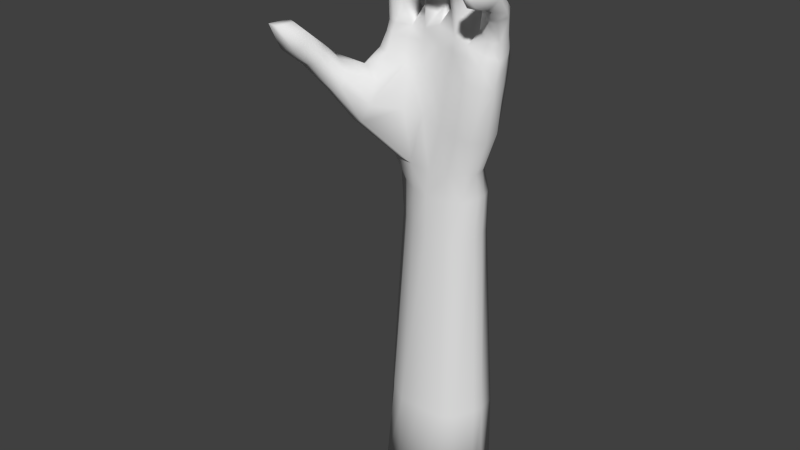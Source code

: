 # Source: forearm.blend  (saved by Blender 2.74.0; exported with 4.5.12 LTS)
import bpy
from mathutils import Matrix  # noqa: F401  (used for matrix-valued properties, if any)

bpy.ops.wm.read_factory_settings(use_empty=True)
scene = bpy.context.scene
scene.name = 'Scene'

# ---- collections
col_collection_1 = bpy.data.collections.new('Collection 1'); scene.collection.children.link(col_collection_1)

# ---- materials (node trees are filled in below, after node groups)
mat_material = bpy.data.materials.new('Material')
mat_material.alpha_threshold = 0.0
mat_material.use_transparent_shadow = False
mat_material.roughness = 0.5

# ---- material node trees

# ---- world
world_world = bpy.data.worlds.new('World'); scene.world = world_world
world_world.color = (0.05088, 0.05088, 0.05088)
world_world.use_sun_shadow = False
world_world.sun_shadow_jitter_overblur = 0.0
world_world.cycles.sampling_method = 'MANUAL'
world_world.cycles.sample_map_resolution = 256

# ---- meshes
me_claw = bpy.data.meshes.new('Claw')
me_claw.from_pydata([(0.2557, 0.2494, 0.2964), (0.8389, -0.04138, 1.53), (0.1113, -0.04948, -3.787), (0.3291, 0.3055, 0.7642), (-0.295, 0.3514, 0.7989), (-0.4565, -0.1747, 1.405), (0.3455, -0.1781, 0.2515), (-0.4906, -0.5368, 0.7363), (0.4695, -0.2184, 0.7089), (-0.69, 0.09468, 1.335), (0.8155, -0.07057, 1.241), (-0.8266, -0.7108, 1.437), (-0.9772, -0.5343, 1.123), (-0.246, -0.1033, 1.324), (-0.8342, -0.2681, 0.8209), (-0.3287, -0.1366, 2.592), (0.1193, -0.1241, 1.326), (-0.7777, -0.6582, 1.05), (-0.9495, -0.7901, 1.311), (0.5883, 0.2624, 1.67), (0.5024, -0.1065, 1.64), (-0.08811, -0.0239, 1.683), (0.3204, -0.06574, 1.683), (-0.1268, 0.357, 1.7), (-0.676, 0.07883, 0.8687), (-0.4806, -0.02382, 1.661), (-0.3406, 0.3365, 1.683), (-0.6731, 0.1534, 1.691), (0.5246, -0.1995, 1.312), (-0.1665, 0.2872, 0.3101), (-0.4801, 0.05042, 0.2746), (-0.08224, -0.2408, 0.292), (0.5959, -0.02288, 0.2744), (-1.09, -0.8461, 1.742), (-0.9889, -0.9634, 1.497), (-0.5936, -0.1149, 2.632), (-0.4469, -0.2097, 2.543), (-0.9904, -0.4741, 1.246), (0.3403, 0.3284, 1.318), (-0.7815, -0.1835, 1.046), (0.7583, -0.09701, 0.6753), (0.8443, 0.1085, 1.586), (0.597, -0.1828, 0.6793), (-0.6064, -0.0623, 2.532), (-0.5094, 0.2984, 0.8212), (-0.5724, 0.009166, 1.671), (0.3711, -0.6885, 2.689), (-0.03059, -0.5791, 2.707), (0.08821, 0.3365, 0.7688), (0.108, -0.04099, 1.757), (0.1016, -0.5104, 2.74), (0.602, 0.08338, 0.2773), (0.5299, 0.278, 0.7677), (0.7082, -0.1842, 1.265), (-0.6839, -0.4529, 0.6944), (0.1035, 0.3527, 1.315), (0.0689, -0.2389, 0.8583), (-0.3417, 0.3638, 1.324), (-0.142, 0.371, 1.522), (0.2851, -0.2381, 0.7625), (-0.3878, -0.405, 1.169), (-0.5503, 0.33, 1.334), (-0.9393, -0.8175, 1.663), (-0.3517, -0.1692, 0.3007), (-0.03735, 0.308, 0.3068), (-0.4445, -0.1682, 2.46), (-0.023, -0.6765, 2.902), (-0.3382, -0.1087, 2.469), (0.3542, -0.5901, 2.481), (-0.3023, 0.03418, 1.651), (0.4936, -0.5478, 2.514), (-0.1315, 0.376, 1.303), (-1.096, -0.662, 1.457), (-1.052, -0.8015, 1.307), (0.7048, -0.05185, 1.71), (-0.8571, -0.7742, 1.349), (-0.05573, -0.09805, 1.32), (0.5763, 0.2938, 1.295), (0.3541, 0.321, 1.537), (-0.09472, -0.03453, 1.552), (0.3049, -0.07607, 1.551), (0.11, 0.3185, 1.79), (-0.5725, 0.3075, 1.679), (-0.5927, -0.1182, 1.411), (-0.4757, -0.07129, 1.564), (-0.3523, 0.3548, 1.529), (-0.6837, 0.1605, 1.582), (0.699, -0.1102, 1.586), (0.8171, 0.08006, 1.237), (0.5818, 0.293, 1.511), (0.8379, -0.06717, 1.419), (0.5205, -0.1549, 1.539), (-0.05986, -0.2046, -0.02052), (-0.4215, 0.02969, -0.02435), (-0.9002, -0.6166, 1.031), (-0.1677, 0.3069, 0.007125), (0.2556, 0.3253, 0.009168), (0.5044, -0.14, 0.2568), (0.6267, -0.01086, 0.006143), (0.3362, -0.2065, -0.03958), (-0.3318, 0.2446, 0.2871), (0.08821, 0.2822, 0.307), (0.1378, -0.2131, 0.2588), (-0.524, -0.1944, 2.566), (-0.1727, 0.0008255, 2.216), (-0.6643, -0.5768, 1.235), (-0.7153, -0.2459, 1.232), (-0.1331, -0.5828, 2.863), (0.2584, -0.5754, 2.494), (0.3574, 0.2885, 1.716), (0.3136, -0.1614, 1.325), (0.7667, 0.07718, 0.7343), (-0.5343, -0.1545, 2.48), (0.2544, -0.5672, 2.652), (-0.02216, 0.332, 0.004087), (-0.678, -0.6439, 1.104), (-0.9205, -0.9028, 1.532), (-1.025, -0.6006, 1.498), (-1.146, -0.9922, 1.485), (-0.1327, -0.5477, 2.703), (0.4882, -0.5931, 2.631), (-0.1239, 0.3612, 0.7744), (0.5882, -0.03039, 1.79), (0.09888, 0.3526, 1.541), (-0.5769, 0.3263, 1.53), (-0.5765, -0.03187, 1.562), (0.6964, -0.1524, 1.486), (0.8339, 0.08741, 1.455), (0.5202, -0.1439, -0.02815), (0.118, -0.2265, -0.02433), (-0.2639, -0.08045, -0.02257), (-0.3056, 0.2382, 0.002346), (0.06348, 0.3255, 0.01072), (0.6331, 0.09834, 0.006158), (0.08033, -0.5834, 2.864), (0.1014, -0.01088, 1.558), (-0.2879, -0.04849, 1.555), (0.4217, 0.3183, 0.008316), (-0.1056, -0.3202, 0.8994), (-0.3935, -0.5199, 0.9381), (0.4161, 0.2304, 0.2849), (0.8487, -0.1118, 1.918), (0.6322, -0.05663, 1.993), (0.9116, -0.01986, 1.977), (0.7454, -0.1168, 1.92), (0.7329, 0.01088, 2.15), (0.3667, 0.2001, 2.176), (0.3237, -0.04591, 2.131), (0.2209, -0.03756, 2.159), (0.486, 0.01428, 2.153), (0.2194, 0.1685, 2.18), (0.5062, 0.1266, 2.164), (-0.1802, 0.06445, 2.139), (-0.05473, -0.03268, 2.106), (-0.08699, 0.1837, 2.229), (0.07124, 0.06146, 2.177), (-0.1937, 0.1622, 2.222), (0.04564, 0.1581, 2.198), (-0.4701, -0.07187, 2.121), (-0.3835, 0.2028, 2.148), (-0.64, 0.08261, 2.135), (-0.3791, -0.003637, 2.103), (-0.559, -0.03162, 2.124), (-0.5456, 0.2075, 2.149), (0.6839, 0.1457, 1.822), (0.8251, -0.02216, 1.706), (0.2331, -0.2791, 2.444), (0.3501, -0.2884, 2.384), (0.8635, 0.05898, 1.724), (0.2187, 0.2285, 1.914), (0.5034, 0.2004, 1.88), (0.4763, 0.08229, 1.876), (0.3688, 0.2478, 1.916), (0.3226, -0.02489, 1.881), (0.1856, 0.04231, 1.918), (-0.2264, 0.2004, 1.902), (-0.201, 0.1284, 1.867), (0.04522, 0.2608, 1.915), (-0.06983, -0.03385, 1.861), (-0.1079, 0.269, 1.906), (0.06663, 0.1109, 1.92), (-0.5688, 0.2554, 1.905), (-0.3864, 0.02109, 1.873), (-0.3876, 0.2297, 1.897), (-0.4794, -0.04621, 1.866), (-0.6617, 0.1211, 1.892), (-0.5708, -0.001585, 1.882), (0.8663, -0.1452, 1.961), (0.7225, 0.06903, 2.087), (0.9152, -0.1924, 2.185), (0.7394, -0.1582, 2.282), (0.5033, -0.2671, 2.424), (0.9185, -0.06133, 2.028), (0.3669, 0.1191, 2.297), (0.3476, -0.2084, 2.337), (0.2365, -0.2035, 2.392), (0.2461, 0.08523, 2.298), (0.5077, 0.06638, 2.257), (0.5003, -0.1962, 2.388), (-0.1547, -0.2288, 2.571), (-0.03326, -0.2293, 2.527), (-0.05936, -0.09786, 2.711), (0.1023, -0.1572, 2.564), (-0.1607, -0.1078, 2.69), (0.08075, -0.1081, 2.688), (-0.4584, -0.08813, 2.203), (-0.3797, 0.1687, 2.244), (-0.6402, 0.04952, 2.23), (-0.3682, -0.03228, 2.209), (-0.5507, -0.04661, 2.208), (-0.5377, 0.1735, 2.247), (-0.1869, 0.09655, 2.338), (-1.146, -0.7821, 1.597), (-1.171, -0.8819, 1.539), (-1.11, -0.7241, 1.359), (-0.3143, -0.3207, 2.807), (-0.4315, -0.3907, 2.769), (-0.5064, -0.3762, 2.777), (-0.412, -0.353, 2.987), (-0.5222, -0.3503, 2.896), (-0.356, -0.00272, 2.655), (0.7314, -0.5179, 2.343), (-0.9148, -0.4573, 1.365), (-1.173, -0.8313, 1.754), (0.3728, -0.2571, 2.604), (0.4796, -0.03476, 2.209), (0.3339, -0.08536, 2.19), (0.2295, -0.08474, 2.23), (0.3722, -0.152, 2.527), (0.2339, -0.1589, 2.54), (0.5138, -0.1812, 2.483), (0.7433, -0.2507, 2.322), (0.8774, -0.5618, 2.298), (0.9193, -0.2722, 2.224), (0.8741, -0.3159, 2.092), (0.8754, -0.2486, 2.079), (0.8801, -0.5059, 2.163), (0.6846, -0.4581, 2.22), (0.674, -0.2674, 2.155), (0.5122, -0.2649, 2.543), (0.2374, -0.2497, 2.606), (0.8049, 0.1609, 1.784), (0.8747, -0.1649, 2.272), (0.8758, 0.04752, 2.063), (0.8806, -0.005631, 2.125), (0.8044, -0.6236, 2.339), (0.8585, -0.2512, 2.31), (0.5456, 0.1966, 0.2779), (0.7738, 0.2317, 1.64), (0.6848, 0.2291, 0.7623), (0.7471, 0.2496, 1.288), (0.7608, 0.26, 1.493), (0.576, 0.2488, 0.007419), (-0.9085, -0.6253, 1.499), (-0.8067, -0.5133, 1.339), (-0.6399, -0.3028, 1.269), (0.05327, 0.1039, 2.323), (-0.05531, -0.05394, 2.191), (-0.08205, 0.124, 2.349), (0.07483, 0.004842, 2.283), (-0.1483, -0.2907, 2.59), (-0.03067, -0.2986, 2.582), (-0.05065, -0.2349, 2.77), (0.1024, -0.2585, 2.622), (-0.153, -0.244, 2.756), (0.08258, -0.2478, 2.752), (0.752, -0.1518, 1.957), (0.7696, -0.317, 2.086), (0.7828, -0.5079, 2.152), (0.7655, -0.2524, 2.072), (0.6527, -0.1127, 2.051), (0.674, -0.2079, 2.141), (-0.4801, -0.02018, 2.68), (-0.4991, 0.06478, 2.567), (-0.3521, 0.04994, 2.535), (-0.3383, -0.3236, 2.949), (-1.093, -1.075, 1.745), (-1.222, -1.071, 1.755), (0.5736, -0.2346, -2.652), (-0.06018, -0.2125, -0.4752), (-0.413, 0.05215, -0.4687), (-0.172, 0.3308, -0.4466), (0.2671, 0.3006, -0.4444), (0.5921, -0.008986, -0.4518), (0.3507, -0.2146, -0.495), (-0.02106, 0.3249, -0.4497), (0.4816, -0.141, -0.4831), (0.1244, -0.237, -0.4792), (-0.2719, -0.06999, -0.4774), (-0.3616, 0.2358, -0.4515), (0.06779, 0.314, -0.4428), (0.6128, 0.1039, -0.4476), (0.4395, 0.2731, -0.4453), (0.5803, 0.2379, -0.4417), (-0.1289, -0.4026, -3.803), (-0.5685, -0.02574, -3.797), (-0.3114, 0.3279, -3.766), (0.2564, 0.3937, -3.763), (0.6898, -0.03014, -3.793), (0.4277, -0.3699, -3.828), (-0.1062, 0.394, -3.77), (0.5674, -0.2476, -3.813), (0.1453, -0.4276, -3.808), (-0.4091, -0.2759, -3.805), (-0.4847, 0.2053, -3.772), (0.0829, 0.4152, -3.761), (0.7445, 0.08071, -3.761), (0.4804, 0.3633, -3.764), (0.6901, 0.3108, -3.76), (0.5193, 0.2928, -2.609), (-0.5579, 0.03808, -2.65), (-0.3711, -0.1666, -2.648), (0.7443, 0.03677, -2.605), (0.7146, 0.2506, -2.605), (0.417, -0.3227, -2.666), (0.1561, -0.3496, -2.648), (0.701, -0.05628, -2.611), (0.09088, 0.3417, -2.606), (0.3206, 0.3257, -2.608), (-0.4892, 0.2674, -2.615), (-0.2456, 0.368, -2.609), (-0.07209, 0.4093, -2.611), (-0.1049, -0.3529, -2.645)], [], [(247, 51, 133, 252), (0, 96, 132, 101), (1, 90, 127, 41), (1, 87, 126, 90), (54, 14, 30, 63), (133, 98, 283, 291), (99, 129, 287, 284), (128, 99, 284, 286), (137, 252, 293, 292), (130, 93, 280, 288), (4, 44, 61, 57), (138, 139, 7, 31), (8, 59, 6), (100, 44, 4, 29), (5, 84, 125, 83), (40, 42, 97, 32), (6, 102, 129, 99), (6, 99, 128, 97), (224, 240, 113, 46), (224, 46, 120, 239), (175, 179, 23, 26), (39, 24, 30, 14), (9, 83, 125, 86), (71, 121, 4, 57), (4, 121, 64, 29), (11, 62, 116, 75), (52, 140, 0, 3), (247, 249, 111, 51), (13, 5, 60), (68, 46, 113, 108), (97, 42, 8, 6), (83, 9, 106, 255), (7, 139, 115, 17), (7, 54, 63, 31), (1, 165, 74, 87), (1, 41, 168, 165), (56, 138, 31, 102), (248, 41, 127, 251), (85, 26, 23, 58), (80, 110, 28, 91), (20, 91, 126, 87), (22, 20, 171, 173), (205, 208, 67, 65), (119, 47, 66, 107), (262, 66, 134, 265), (205, 65, 112, 209), (25, 45, 125, 84), (26, 85, 124, 82), (27, 82, 124, 86), (27, 86, 125, 45), (207, 209, 112, 43), (78, 38, 55, 123), (78, 89, 77, 38), (251, 127, 88, 250), (10, 90, 126, 53), (10, 88, 127, 90), (102, 6, 59, 56), (28, 53, 126, 91), (101, 48, 3, 0), (64, 101, 132, 114), (29, 95, 131, 100), (92, 31, 63, 130), (30, 100, 131, 93), (30, 93, 130, 63), (252, 133, 291, 293), (31, 92, 129, 102), (32, 51, 111, 40), (32, 97, 128, 98), (32, 98, 133, 51), (78, 123, 81, 109), (263, 265, 134, 50), (177, 81, 23, 179), (22, 49, 135, 80), (57, 85, 58, 71), (0, 140, 137, 96), (105, 115, 139, 60), (35, 43, 112, 103), (36, 103, 112, 65), (56, 76, 13, 138), (42, 53, 28, 8), (59, 8, 28, 110), (166, 240, 229, 195), (101, 64, 121, 48), (249, 250, 88, 111), (3, 38, 77, 52), (10, 40, 111, 88), (3, 48, 55, 38), (29, 64, 114, 95), (16, 110, 80, 135), (115, 105, 11, 75), (18, 75, 116, 34), (18, 34, 118, 73), (21, 79, 135, 49), (261, 263, 50, 47), (80, 91, 20, 22), (139, 138, 13, 60), (60, 255, 254, 105), (221, 237, 268, 245), (228, 229, 240, 224), (165, 141, 144, 74), (165, 168, 143, 141), (174, 148, 150, 169), (172, 146, 151, 170), (172, 169, 150, 146), (182, 69, 26, 183), (180, 177, 157, 155), (179, 154, 157, 177), (179, 175, 156, 154), (178, 180, 155, 153), (104, 199, 203, 211), (178, 153, 152, 176), (110, 16, 59), (185, 186, 162, 160), (185, 160, 163, 181), (184, 158, 162, 186), (184, 182, 161, 158), (23, 81, 123, 58), (42, 40, 10, 53), (17, 94, 54, 7), (18, 17, 115, 75), (76, 56, 59, 16), (248, 241, 168, 41), (158, 161, 208, 205), (13, 76, 79, 136), (20, 19, 170, 171), (76, 16, 135, 79), (25, 184, 186, 45), (27, 185, 181, 82), (27, 45, 186, 185), (145, 188, 142, 270), (241, 243, 143, 168), (78, 109, 19, 89), (187, 141, 143, 192), (194, 198, 191, 167), (175, 26, 69, 176), (226, 225, 198, 194), (148, 227, 196, 150), (259, 256, 204, 202), (258, 201, 204, 256), (258, 211, 203, 201), (257, 259, 202, 200), (229, 196, 227, 195), (257, 200, 199, 104), (160, 162, 209, 207), (160, 207, 210, 163), (161, 159, 206, 208), (159, 163, 210, 206), (158, 205, 209, 162), (36, 65, 67, 15), (121, 71, 55, 48), (5, 13, 136, 84), (37, 39, 14, 12), (71, 58, 123, 55), (119, 107, 264, 260), (94, 12, 14, 54), (73, 118, 213, 214), (36, 15, 215, 216), (103, 36, 216, 217), (219, 35, 103, 217), (43, 273, 210, 207), (61, 124, 85, 57), (86, 124, 61, 9), (44, 100, 30, 24), (44, 24, 9, 61), (222, 37, 72, 117), (253, 254, 222, 117), (9, 24, 39, 106), (73, 214, 12, 94), (73, 94, 17, 18), (37, 222, 106, 39), (223, 117, 72, 212), (212, 72, 214, 213), (37, 12, 214, 72), (20, 122, 164, 19), (109, 81, 169, 172), (109, 172, 170, 19), (171, 170, 151, 149), (153, 257, 104, 152), (25, 69, 182, 184), (21, 178, 176, 69), (79, 21, 69, 136), (152, 104, 211, 156), (84, 136, 69, 25), (146, 150, 196, 193), (146, 193, 197, 151), (147, 226, 227, 148), (149, 151, 197, 225), (193, 228, 230, 197), (193, 196, 229, 228), (176, 152, 156, 175), (191, 198, 230, 239), (225, 197, 230, 198), (70, 191, 239, 120), (173, 147, 148, 174), (22, 173, 174, 49), (226, 194, 195, 227), (234, 235, 189, 233), (192, 189, 235, 187), (242, 190, 231, 246), (245, 232, 233, 246), (228, 224, 239, 230), (231, 190, 271, 238), (182, 183, 159, 161), (167, 68, 108, 166), (189, 242, 246, 233), (143, 243, 244, 192), (164, 188, 243, 241), (192, 244, 242, 189), (52, 77, 250, 249), (89, 251, 250, 77), (19, 248, 251, 89), (140, 52, 249, 247), (140, 247, 252, 137), (19, 164, 241, 248), (255, 106, 222, 254), (5, 83, 255, 60), (11, 105, 254, 253), (167, 191, 70, 68), (34, 116, 276), (154, 156, 211, 258), (154, 258, 256, 157), (155, 157, 256, 259), (153, 155, 259, 257), (200, 202, 263, 261), (202, 204, 265, 263), (201, 262, 265, 204), (201, 203, 264, 262), (174, 169, 81, 49), (200, 261, 260, 199), (199, 260, 264, 203), (261, 47, 119, 260), (235, 269, 266, 187), (234, 267, 269, 235), (144, 141, 187, 266), (21, 49, 180, 178), (215, 275, 218, 216), (108, 113, 240, 166), (269, 271, 270, 266), (267, 238, 271, 269), (35, 272, 273, 43), (142, 144, 266, 270), (243, 188, 145, 244), (194, 167, 166, 195), (122, 74, 144, 142), (15, 67, 274, 220), (272, 220, 274, 273), (206, 210, 273, 274), (67, 208, 206, 274), (26, 82, 181, 183), (183, 181, 163, 159), (220, 272, 218, 275), (219, 218, 272, 35), (275, 215, 15, 220), (236, 268, 267, 234), (236, 234, 233, 232), (177, 180, 49, 81), (217, 216, 218, 219), (237, 221, 231, 238), (190, 145, 270, 271), (147, 149, 225, 226), (20, 87, 74, 122), (122, 142, 188, 164), (237, 238, 267, 268), (245, 268, 236, 232), (277, 223, 212, 213), (34, 276, 277, 118), (62, 11, 253, 33), (33, 253, 117, 223), (62, 33, 276, 116), (213, 118, 277), (276, 33, 223, 277), (68, 70, 120, 46), (262, 264, 107, 66), (173, 171, 149, 147), (221, 245, 246, 231), (244, 145, 190, 242), (50, 134, 66, 47), (312, 316, 298, 306), (314, 315, 302, 299), (278, 314, 299, 301), (309, 313, 308, 307), (311, 310, 295, 303), (313, 312, 306, 308), (98, 128, 286, 283), (132, 96, 282, 290), (96, 137, 292, 282), (131, 95, 281, 289), (95, 114, 285, 281), (92, 130, 288, 279), (93, 131, 289, 280), (129, 92, 279, 287), (114, 132, 290, 285), (2, 295, 304, 296), (2, 296, 300, 305, 297), (2, 297, 307, 308, 306, 298), (2, 298, 301, 299), (2, 299, 302, 294), (2, 294, 303, 295), (316, 278, 301, 298), (317, 318, 297, 305), (318, 309, 307, 297), (319, 320, 296, 304), (320, 321, 300, 296), (322, 311, 303, 294), (310, 319, 304, 295), (315, 322, 294, 302), (321, 317, 305, 300), (285, 290, 317, 321), (287, 279, 322, 315), (280, 289, 319, 310), (279, 288, 311, 322), (281, 285, 321, 320), (289, 281, 320, 319), (282, 292, 309, 318), (290, 282, 318, 317), (283, 286, 278, 316), (293, 291, 312, 313), (288, 280, 310, 311), (292, 293, 313, 309), (286, 284, 314, 278), (284, 287, 315, 314), (291, 283, 316, 312)])
me_claw.polygons.foreach_set('use_smooth', [True] * 322)
_uv = me_claw.uv_layers.new(name='UVMap')
_uv.uv.foreach_set('vector', [0.1686, 0.5613, 0.1738, 0.5679, 0.1137, 0.6079, 0.1076, 0.6022, 0.152, 0.5401, 0.08706, 0.583, 0.06089, 0.5546, 0.1276, 0.5087, 0.4762, 0.5661, 0.4483, 0.5479, 0.4586, 0.525, 0.4862, 0.5484, 0.4762, 0.5661, 0.4678, 0.5837, 0.4408, 0.5703, 0.4483, 0.5479, 0.1403, 0.7828, 0.0, 0.0, 0.04424, 0.4082, 0.004765, 0.04397, 0.1137, 0.6079, 0.1365, 0.6295, 0.1365, 0.6295, 0.1137, 0.6079, 0.01516, 0.6929, 0.009073, 0.7364, 0.009073, 0.7364, 0.01516, 0.6929, 0.02189, 0.6499, 0.01516, 0.6929, 0.01516, 0.6929, 0.02189, 0.6499, 0.1015, 0.5965, 0.1076, 0.6022, 0.1076, 0.6022, 0.1015, 0.5965, 0.005512, 0.457, 0.01017, 0.4667, 0.01017, 0.4667, 0.005512, 0.457, 0.2243, 0.3771, 0.1987, 0.3372, 0.2695, 0.2969, 0.2833, 0.3389, 0.04938, 0.2057, 0.0, 0.0, 0.0, 0.0, 0.1927, 0.8027, 0.08346, 0.7046, 0.0, 0.0, 0.0, 0.0, 0.08024, 0.4454, 0.0, 0.0, 0.2243, 0.3771, 0.0, 0.0, 0.3282, 0.8616, 0.3751, 0.8744, 0.3577, 0.9036, 0.2997, 0.889, 0.3132, 0.566, 0.0, 0.0, 0.1906, 0.5906, 0.2467, 0.5589, 0.08346, 0.7046, 0.0779, 0.7431, 0.009073, 0.7364, 0.01516, 0.6929, 0.08346, 0.7046, 0.01516, 0.6929, 0.02189, 0.6499, 0.08894, 0.667, 0.6101, 0.4318, 0.6199, 0.4138, 0.623, 0.4153, 0.6134, 0.4325, 0.6101, 0.4318, 0.6134, 0.4325, 0.6123, 0.4511, 0.6091, 0.4513, 0.5641, 0.271, 0.0, 0.0, 0.4628, 0.176, 0.0, 0.0, 0.1827, 0.2711, 0.06129, 0.4245, 0.0, 0.0, 0.1893, 0.2284, 0.3385, 0.1888, 0.3419, 0.1574, 0.387, 0.1576, 0.3945, 0.1741, 0.0, 0.0, 0.0, 0.0, 0.0, 0.0, 0.2833, 0.3389, 0.0, 0.0, 0.1161, 0.4931, 0.103, 0.4753, 0.2243, 0.3771, 0.2317, 0.1443, 0.1945, 0.09621, 0.2116, 0.07525, 0.2527, 0.1118, 0.0, 0.0, 0.152, 0.5401, 0.0, 0.0, 0.2961, 0.513, 0.08175, 0.2774, 0.2041, 0.551, 0.1738, 0.5679, 0.1635, 0.5548, 0.3282, 0.8616, 0.0, 0.0, 0.0, 0.0, 0.4805, 0.7564, 0.0, 0.0, 0.623, 0.4153, 0.0, 0.0, 0.0, 0.0, 0.212, 0.7131, 0.08346, 0.7046, 0.08894, 0.667, 0.2997, 0.889, 0.3385, 0.1888, 0.3385, 0.1888, 0.0, 0.0, 0.0, 0.0, 0.2647, 0.8858, 0.2377, 0.9162, 0.1921, 0.8751, 0.1571, 0.8768, 0.1403, 0.7828, 0.004765, 0.04397, 0.0, 0.0, 0.4762, 0.5661, 0.4819, 0.5713, 0.4747, 0.5879, 0.4678, 0.5837, 0.4762, 0.5661, 0.4862, 0.5484, 0.4918, 0.5552, 0.4819, 0.5713, 0.0, 0.0, 0.04938, 0.2057, 0.0, 0.0, 0.0779, 0.7431, 0.4928, 0.5393, 0.4862, 0.5484, 0.4586, 0.525, 0.4666, 0.5129, 0.0, 0.0, 0.4628, 0.176, 0.0, 0.0, 0.0, 0.0, 0.0, 0.0, 0.0, 0.0, 0.3844, 0.6799, 0.3879, 0.7133, 0.4206, 0.6762, 0.3844, 0.6799, 0.3771, 0.6503, 0.4167, 0.6504, 0.4361, 0.7541, 0.4344, 0.7199, 0.4469, 0.7232, 0.4472, 0.7546, 0.4585, 0.8954, 0.4722, 0.8744, 0.4847, 0.8791, 0.4704, 0.8982, 0.0, 0.0, 0.4849, 0.8221, 0.0, 0.0, 0.6021, 0.2344, 0.5976, 0.2566, 0.6043, 0.2538, 0.6149, 0.2696, 0.6088, 0.2737, 0.4585, 0.8954, 0.4704, 0.8982, 0.4675, 0.9196, 0.4534, 0.9181, 0.4229, 0.8868, 0.411, 0.9134, 0.3577, 0.9036, 0.3751, 0.8744, 0.4628, 0.176, 0.4343, 0.2169, 0.4083, 0.1931, 0.4442, 0.1609, 0.4302, 0.1493, 0.4442, 0.1609, 0.4083, 0.1931, 0.3945, 0.1741, 0.4302, 0.1493, 0.3945, 0.1741, 0.387, 0.1576, 0.4186, 0.1396, 0.4482, 0.1276, 0.4391, 0.1175, 0.4459, 0.1102, 0.4542, 0.1204, 0.0, 0.0, 0.0, 0.0, 0.3082, 0.4007, 0.0, 0.0, 0.4746, 0.5009, 0.0, 0.0, 0.3326, 0.4526, 0.0, 0.0, 0.4389, 0.5183, 0.4192, 0.5116, 0.0, 0.0, 0.0, 0.0, 0.4109, 0.5379, 0.4483, 0.5479, 0.4408, 0.5703, 0.4087, 0.5635, 0.4109, 0.5379, 0.4192, 0.5116, 0.4586, 0.525, 0.4483, 0.5479, 0.0779, 0.7431, 0.08346, 0.7046, 0.0, 0.0, 0.0, 0.0, 0.3495, 0.6833, 0.3357, 0.651, 0.3771, 0.6503, 0.3844, 0.6799, 0.0, 0.0, 0.2767, 0.4751, 0.0, 0.0, 0.1276, 0.5087, 0.1161, 0.4931, 0.1276, 0.5087, 0.06089, 0.5546, 0.05224, 0.5415, 0.103, 0.4753, 0.03938, 0.5221, 0.02249, 0.491, 0.08024, 0.4454, 0.6376, 0.7402, 0.07217, 0.7833, 0.004765, 0.04397, 0.005512, 0.457, 0.06129, 0.4245, 0.08024, 0.4454, 0.02249, 0.491, 0.01017, 0.4667, 0.06129, 0.4245, 0.01017, 0.4667, 0.005512, 0.457, 0.04608, 0.4099, 0.1076, 0.6022, 0.1137, 0.6079, 0.1137, 0.6079, 0.1076, 0.6022, 0.07217, 0.7833, 0.004278, 0.7809, 0.009073, 0.7364, 0.0779, 0.7431, 0.1906, 0.5906, 0.1738, 0.5679, 0.2344, 0.5342, 0.2467, 0.5589, 0.1906, 0.5906, 0.2049, 0.6108, 0.1573, 0.6496, 0.1365, 0.6295, 0.1906, 0.5906, 0.1365, 0.6295, 0.1137, 0.6079, 0.1738, 0.5679, 0.0, 0.0, 0.0, 0.0, 0.0, 0.0, 0.5031, 0.4696, 0.6205, 0.2863, 0.6088, 0.2737, 0.6149, 0.2696, 0.625, 0.2824, 0.5784, 0.2943, 0.0, 0.0, 0.0, 0.0, 0.0, 0.0, 0.4377, 0.7882, 0.0, 0.0, 0.3955, 0.7533, 0.0, 0.0, 0.0, 0.0, 0.0, 0.0, 0.0, 0.0, 0.2833, 0.3389, 0.152, 0.5401, 0.1635, 0.5548, 0.1015, 0.5965, 0.08706, 0.583, 0.0, 0.0, 0.2647, 0.8858, 0.2647, 0.8858, 0.0, 0.0, 0.4749, 0.09316, 0.4542, 0.1204, 0.4459, 0.1102, 0.4782, 0.0764, 0.5166, 0.908, 0.5349, 0.9234, 0.4675, 0.9196, 0.4704, 0.8982, 0.0, 0.0, 0.3603, 0.8119, 0.0, 0.0, 0.0, 0.0, 0.0, 0.0, 0.3495, 0.6833, 0.08346, 0.7046, 0.212, 0.7131, 0.0, 0.0, 0.08346, 0.7046, 0.0, 0.0, 0.3599, 0.7167, 0.0, 0.0, 0.3084, 0.2062, 0.6167, 0.4124, 0.0, 0.0, 0.0, 0.0, 0.1161, 0.4931, 0.0, 0.0, 0.2518, 0.4294, 0.299, 0.5167, 0.1172, 0.2671, 0.2344, 0.5342, 0.2344, 0.5342, 0.2767, 0.4751, 0.3326, 0.4526, 0.3636, 0.4993, 0.2961, 0.513, 0.4109, 0.5379, 0.3068, 0.5418, 0.2344, 0.5342, 0.0, 0.0, 0.2767, 0.4751, 0.2518, 0.4294, 0.3082, 0.4007, 0.3326, 0.4526, 0.103, 0.4753, 0.1161, 0.4931, 0.05224, 0.5415, 0.03938, 0.5221, 0.3629, 0.7858, 0.0, 0.0, 0.0, 0.0, 0.3955, 0.7533, 0.2647, 0.8858, 0.0, 0.0, 0.0, 0.0, 0.2527, 0.1118, 0.2789, 0.9426, 0.2802, 0.9098, 0.3274, 0.9412, 0.3239, 0.9658, 0.2789, 0.9426, 0.3239, 0.9658, 0.3313, 0.9904, 0.2777, 0.9755, 0.4375, 0.8209, 0.3951, 0.8181, 0.3872, 0.7899, 0.0, 0.0, 0.479, 0.822, 0.4853, 0.8017, 0.492, 0.8023, 0.4849, 0.8221, 0.3879, 0.7133, 0.0, 0.0, 0.4361, 0.7541, 0.0, 0.0, 0.2647, 0.8858, 0.04938, 0.2057, 0.0, 0.0, 0.0, 0.0, 0.0, 0.0, 0.0, 0.0, 0.1158, 0.07216, 0.0, 0.0, 0.0, 0.0, 0.0, 0.0, 0.0, 0.0, 0.0, 0.0, 0.6069, 0.4312, 0.6167, 0.4124, 0.6199, 0.4138, 0.6101, 0.4318, 0.4819, 0.5713, 0.4877, 0.5764, 0.4817, 0.5921, 0.4747, 0.5879, 0.4819, 0.5713, 0.4918, 0.5552, 0.4975, 0.5621, 0.4877, 0.5764, 0.6036, 0.383, 0.613, 0.3894, 0.5979, 0.4035, 0.5853, 0.3976, 0.5744, 0.4245, 0.5874, 0.4272, 0.5866, 0.4525, 0.5737, 0.4533, 0.5744, 0.4245, 0.5853, 0.3976, 0.5979, 0.4035, 0.5874, 0.4272, 0.4347, 0.8602, 0.0, 0.0, 0.4669, 0.1654, 0.4472, 0.8649, 0.5985, 0.306, 0.5784, 0.2943, 0.5906, 0.2861, 0.6073, 0.2981, 0.5641, 0.271, 0.5775, 0.2653, 0.5906, 0.2861, 0.5784, 0.2943, 0.5641, 0.271, 0.5591, 0.2438, 0.5735, 0.2406, 0.5775, 0.2653, 0.4493, 0.8212, 0.452, 0.7988, 0.4653, 0.8, 0.4612, 0.8215, 0.581, 0.2203, 0.5871, 0.2196, 0.5878, 0.2375, 0.5806, 0.2391, 0.4493, 0.8212, 0.4612, 0.8215, 0.4635, 0.8433, 0.4499, 0.8436, 0.0, 0.0, 0.3636, 0.7525, 0.0, 0.0, 0.4362, 0.1421, 0.4254, 0.1322, 0.4322, 0.1249, 0.4422, 0.1349, 0.4362, 0.1421, 0.4422, 0.1349, 0.4556, 0.1432, 0.4499, 0.1521, 0.4347, 0.8897, 0.4466, 0.8925, 0.4393, 0.9165, 0.4251, 0.915, 0.4347, 0.8897, 0.4472, 0.8649, 0.4597, 0.8696, 0.4466, 0.8925, 0.0, 0.0, 0.0, 0.0, 0.0, 0.0, 0.0, 0.0, 0.3132, 0.566, 0.3068, 0.5418, 0.4087, 0.5635, 0.0, 0.0, 0.0, 0.0, 0.08871, 0.1329, 0.1883, 0.8753, 0.1921, 0.8751, 0.2789, 0.9426, 0.2377, 0.9162, 0.2647, 0.8858, 0.2802, 0.9098, 0.0, 0.0, 0.0, 0.0, 0.0, 0.0, 0.3629, 0.7858, 0.4928, 0.5393, 0.498, 0.5468, 0.4918, 0.5552, 0.4862, 0.5484, 0.4466, 0.8925, 0.4597, 0.8696, 0.4722, 0.8744, 0.4585, 0.8954, 0.3505, 0.8355, 0.3603, 0.8119, 0.0, 0.0, 0.0, 0.0, 0.0, 0.0, 0.0, 0.0, 0.582, 0.4725, 0.4344, 0.7199, 0.3603, 0.8119, 0.3629, 0.7858, 0.0, 0.0, 0.3951, 0.8181, 0.4229, 0.8868, 0.4347, 0.8897, 0.4251, 0.915, 0.411, 0.9134, 0.4302, 0.1493, 0.4362, 0.1421, 0.4499, 0.1521, 0.4442, 0.1609, 0.4302, 0.1493, 0.4186, 0.1396, 0.4254, 0.1322, 0.4362, 0.1421, 0.0, 0.0, 0.0, 0.0, 0.0, 0.0, 0.0, 0.0, 0.2521, 0.2692, 0.2459, 0.2776, 0.4918, 0.5552, 0.5042, 0.5384, 0.4746, 0.5009, 0.5031, 0.4696, 0.5378, 0.5205, 0.4746, 0.5009, 0.0, 0.0, 0.4975, 0.5621, 0.4918, 0.5552, 0.0, 0.0, 0.4694, 0.7558, 0.472, 0.7297, 0.4783, 0.7314, 0.475, 0.7561, 0.5591, 0.2438, 0.0, 0.0, 0.0, 0.0, 0.0, 0.0, 0.4638, 0.7555, 0.4657, 0.7281, 0.472, 0.7297, 0.4694, 0.7558, 0.613, 0.3894, 0.6177, 0.3926, 0.6042, 0.4064, 0.5979, 0.4035, 0.6117, 0.2942, 0.5966, 0.282, 0.6027, 0.2779, 0.6161, 0.2903, 0.5842, 0.2624, 0.5909, 0.2595, 0.6027, 0.2779, 0.5966, 0.282, 0.5842, 0.2624, 0.5806, 0.2391, 0.5878, 0.2375, 0.5909, 0.2595, 0.4671, 0.8217, 0.472, 0.8006, 0.4786, 0.8011, 0.4731, 0.8218, 0.0, 0.0, 0.6105, 0.4094, 0.6177, 0.3926, 0.0, 0.0, 0.4671, 0.8217, 0.4731, 0.8218, 0.4771, 0.8429, 0.4703, 0.8431, 0.4422, 0.1349, 0.4322, 0.1249, 0.4391, 0.1175, 0.4482, 0.1276, 0.4422, 0.1349, 0.4482, 0.1276, 0.4613, 0.1343, 0.4556, 0.1432, 0.5053, 0.1591, 0.4885, 0.1606, 0.4911, 0.1481, 0.5063, 0.1483, 0.4711, 0.1548, 0.4556, 0.1432, 0.4613, 0.1343, 0.4752, 0.1442, 0.4466, 0.8925, 0.4585, 0.8954, 0.4534, 0.9181, 0.4393, 0.9165, 0.5166, 0.908, 0.4704, 0.8982, 0.4847, 0.8791, 0.5439, 0.9016, 0.0, 0.0, 0.0, 0.0, 0.0, 0.0, 0.2518, 0.4294, 0.3282, 0.8616, 0.3505, 0.8355, 0.3798, 0.8413, 0.3751, 0.8744, 0.1723, 0.1723, 0.1893, 0.2284, 0.1492, 0.2237, 0.1377, 0.1687, 0.0, 0.0, 0.0, 0.0, 0.0, 0.0, 0.0, 0.0, 0.0, 0.0, 0.5949, 0.2359, 0.5932, 0.219, 0.0, 0.0, 0.08871, 0.1329, 0.1492, 0.2237, 0.1571, 0.8768, 0.1883, 0.8753, 0.2777, 0.9755, 0.3313, 0.9904, 0.0, 0.0, 0.0, 0.0, 0.5166, 0.908, 0.5439, 0.9016, 0.5439, 0.9016, 0.5166, 0.908, 0.5349, 0.9234, 0.5166, 0.908, 0.5166, 0.908, 0.5349, 0.9234, 0.0, 0.0, 0.0, 0.0, 0.4782, 0.0764, 0.5349, 0.9234, 0.0, 0.0, 0.4613, 0.1343, 0.4482, 0.1276, 0.4542, 0.1204, 0.0, 0.0, 0.4343, 0.2169, 0.0, 0.0, 0.2695, 0.2969, 0.4083, 0.1931, 0.0, 0.0, 0.0, 0.0, 0.3945, 0.1741, 0.0, 0.0, 0.08024, 0.4454, 0.06129, 0.4245, 0.0, 0.0, 0.0, 0.0, 0.0, 0.0, 0.0, 0.0, 0.1987, 0.3372, 0.0, 0.0, 0.0, 0.0, 0.0, 0.0, 0.0, 0.0, 0.0, 0.0, 0.05792, 0.03608, 0.0, 0.0, 0.0, 0.0, 0.0, 0.0, 0.1827, 0.2711, 0.0, 0.0, 0.3385, 0.1888, 0.0, 0.0, 0.0, 0.0, 0.0, 0.0, 0.0, 0.0, 0.0, 0.0, 0.0, 0.0, 0.2789, 0.9426, 0.2777, 0.9755, 0.1723, 0.1723, 0.0, 0.0, 0.0, 0.0, 0.0, 0.0, 0.0, 0.0, 0.0, 0.0, 0.0, 0.0, 0.0, 0.0, 0.0, 0.0, 0.0, 0.0, 0.0, 0.0, 0.1631, 0.03788, 0.0, 0.0, 0.1377, 0.1687, 0.0, 0.0, 0.0, 0.0, 0.4344, 0.7199, 0.4343, 0.6999, 0.5401, 0.5286, 0.0, 0.0, 0.0, 0.0, 0.0, 0.0, 0.0, 0.0, 0.5744, 0.4245, 0.5744, 0.4245, 0.5737, 0.4533, 0.0, 0.0, 0.5378, 0.5205, 0.582, 0.4725, 0.5737, 0.4533, 0.5866, 0.4525, 0.5923, 0.4702, 0.4612, 0.8215, 0.4671, 0.8217, 0.4703, 0.8431, 0.4635, 0.8433, 0.4229, 0.8868, 0.4347, 0.8602, 0.4472, 0.8649, 0.4347, 0.8897, 0.4375, 0.8209, 0.4493, 0.8212, 0.4499, 0.8436, 0.4363, 0.844, 0.3951, 0.8181, 0.0, 0.0, 0.0, 0.0, 0.0, 0.0, 0.575, 0.2209, 0.581, 0.2203, 0.5806, 0.2391, 0.5735, 0.2406, 0.3798, 0.8413, 0.0, 0.0, 0.0, 0.0, 0.3751, 0.8744, 0.5874, 0.4272, 0.5979, 0.4035, 0.6042, 0.4064, 0.5939, 0.4285, 0.5874, 0.4272, 0.5939, 0.4285, 0.593, 0.4522, 0.5866, 0.4525, 0.4583, 0.7552, 0.4638, 0.7555, 0.4687, 0.784, 0.4625, 0.7849, 0.5923, 0.4702, 0.5866, 0.4525, 0.593, 0.4522, 0.5975, 0.469, 0.6004, 0.4298, 0.6069, 0.4312, 0.6059, 0.4515, 0.5994, 0.4518, 0.6004, 0.4298, 0.6105, 0.4094, 0.6167, 0.4124, 0.6069, 0.4312, 0.5628, 0.2221, 0.575, 0.2209, 0.5735, 0.2406, 0.5591, 0.2438, 0.0, 0.0, 0.0, 0.0, 0.6123, 0.4511, 0.3062, 0.2256, 0.593, 0.4522, 0.6059, 0.4515, 0.0, 0.0, 0.0, 0.0, 0.0, 0.0, 0.0, 0.0, 0.3062, 0.2256, 0.0, 0.0, 0.4472, 0.7546, 0.4583, 0.7552, 0.4625, 0.7849, 0.4501, 0.7865, 0.4361, 0.7541, 0.4472, 0.7546, 0.4501, 0.7865, 0.4377, 0.7882, 0.4638, 0.7555, 0.4694, 0.7558, 0.4749, 0.7832, 0.4687, 0.784, 0.0, 0.0, 0.0, 0.0, 0.0, 0.0, 0.0, 0.0, 0.4918, 0.5552, 0.0, 0.0, 0.0, 0.0, 0.0, 0.0, 0.0, 0.0, 0.0, 0.0, 0.0, 0.0, 0.0, 0.0, 0.0, 0.0, 0.0, 0.0, 0.0, 0.0, 0.0, 0.0, 0.6069, 0.4312, 0.6101, 0.4318, 0.6091, 0.4513, 0.6059, 0.4515, 0.0, 0.0, 0.0, 0.0, 0.0, 0.0, 0.0, 0.0, 0.4472, 0.8649, 0.0, 0.0, 0.4885, 0.1606, 0.5053, 0.1591, 0.475, 0.7561, 0.4805, 0.7564, 0.4873, 0.7816, 0.4811, 0.7824, 0.0, 0.0, 0.0, 0.0, 0.0, 0.0, 0.0, 0.0, 0.4918, 0.5552, 0.2459, 0.2776, 0.2459, 0.2776, 0.4918, 0.5552, 0.0, 0.0, 0.0, 0.0, 0.2459, 0.2776, 0.2521, 0.2692, 0.4918, 0.5552, 0.2459, 0.2776, 0.2459, 0.2776, 0.4918, 0.5552, 0.3636, 0.4993, 0.0, 0.0, 0.1172, 0.2671, 0.299, 0.5167, 0.4586, 0.525, 0.4389, 0.5183, 0.0, 0.0, 0.0, 0.0, 0.4995, 0.5302, 0.4928, 0.5393, 0.4666, 0.5129, 0.4746, 0.5009, 0.0, 0.0, 0.2344, 0.5342, 0.2041, 0.551, 0.08175, 0.2774, 0.1635, 0.5548, 0.1686, 0.5613, 0.1076, 0.6022, 0.1015, 0.5965, 0.4995, 0.5302, 0.5042, 0.5384, 0.498, 0.5468, 0.4928, 0.5393, 0.3385, 0.1888, 0.0, 0.0, 0.05792, 0.03608, 0.0, 0.0, 0.0, 0.0, 0.2997, 0.889, 0.0, 0.0, 0.0, 0.0, 0.0, 0.0, 0.1158, 0.07216, 0.05792, 0.03608, 0.0, 0.0, 0.475, 0.7561, 0.4783, 0.7314, 0.4845, 0.733, 0.4805, 0.7564, 0.3239, 0.9658, 0.3274, 0.9412, 0.0, 0.0, 0.5775, 0.2653, 0.5735, 0.2406, 0.5806, 0.2391, 0.5842, 0.2624, 0.5775, 0.2653, 0.5842, 0.2624, 0.5966, 0.282, 0.5906, 0.2861, 0.6073, 0.2981, 0.5906, 0.2861, 0.5966, 0.282, 0.6117, 0.2942, 0.4612, 0.8215, 0.4653, 0.8, 0.472, 0.8006, 0.4671, 0.8217, 0.4731, 0.8218, 0.4786, 0.8011, 0.4853, 0.8017, 0.479, 0.822, 0.6161, 0.2903, 0.6027, 0.2779, 0.6088, 0.2737, 0.6205, 0.2863, 0.5909, 0.2595, 0.5976, 0.2566, 0.6088, 0.2737, 0.6027, 0.2779, 0.5909, 0.2595, 0.5878, 0.2375, 0.5949, 0.2359, 0.5976, 0.2566, 0.0, 0.0, 0.5853, 0.3976, 0.0, 0.0, 0.0, 0.0, 0.4731, 0.8218, 0.479, 0.822, 0.4839, 0.8427, 0.4771, 0.8429, 0.5871, 0.2196, 0.5932, 0.219, 0.5949, 0.2359, 0.5878, 0.2375, 0.479, 0.822, 0.4849, 0.8221, 0.4907, 0.8425, 0.4839, 0.8427, 0.0, 0.0, 0.0, 0.0, 0.0, 0.0, 0.0, 0.0, 0.0, 0.0, 0.0, 0.0, 0.0, 0.0, 0.0, 0.0, 0.4382, 0.652, 0.4877, 0.5764, 0.0, 0.0, 0.0, 0.0, 0.4375, 0.8209, 0.4386, 0.7977, 0.452, 0.7988, 0.4493, 0.8212, 0.0, 0.0, 0.0, 0.0, 0.0, 0.0, 0.5439, 0.9016, 0.0, 0.0, 0.0, 0.0, 0.3084, 0.2062, 0.0, 0.0, 0.0, 0.0, 0.0, 0.0, 0.0, 0.0, 0.0, 0.0, 0.0, 0.0, 0.0, 0.0, 0.0, 0.0, 0.0, 0.0, 0.0, 0.0, 0.0, 0.0, 0.0, 0.0, 0.4749, 0.09316, 0.0, 0.0, 0.4382, 0.652, 0.0, 0.0, 0.0, 0.0, 0.2459, 0.2776, 0.0, 0.0, 0.0, 0.0, 0.2459, 0.2776, 0.4694, 0.7558, 0.475, 0.7561, 0.4811, 0.7824, 0.4749, 0.7832, 0.4298, 0.6755, 0.4275, 0.6512, 0.4382, 0.652, 0.439, 0.6748, 0.0, 0.0, 0.4847, 0.8791, 0.0, 0.0, 0.0, 0.0, 0.0, 0.0, 0.0, 0.0, 0.0, 0.0, 0.0, 0.0, 0.0, 0.0, 0.4613, 0.1343, 0.0, 0.0, 0.0, 0.0, 0.0, 0.0, 0.4722, 0.8744, 0.4911, 0.1481, 0.0, 0.0, 0.4628, 0.176, 0.4442, 0.1609, 0.4499, 0.1521, 0.4669, 0.1654, 0.4669, 0.1654, 0.4499, 0.1521, 0.4556, 0.1432, 0.4711, 0.1548, 0.0, 0.0, 0.0, 0.0, 0.0, 0.0, 0.0, 0.0, 0.0, 0.0, 0.0, 0.0, 0.0, 0.0, 0.0, 0.0, 0.0, 0.0, 0.0, 0.0, 0.0, 0.0, 0.0, 0.0, 0.0, 0.0, 0.0, 0.0, 0.0, 0.0, 0.0, 0.0, 0.0, 0.0, 0.0, 0.0, 0.0, 0.0, 0.0, 0.0, 0.5985, 0.306, 0.0, 0.0, 0.0, 0.0, 0.5784, 0.2943, 0.5349, 0.9234, 0.5166, 0.908, 0.0, 0.0, 0.0, 0.0, 0.0, 0.0, 0.0, 0.0, 0.0, 0.0, 0.0, 0.0, 0.0, 0.0, 0.0, 0.0, 0.0, 0.0, 0.0, 0.0, 0.4583, 0.7552, 0.4595, 0.7265, 0.4657, 0.7281, 0.4638, 0.7555, 0.4206, 0.6762, 0.4167, 0.6504, 0.4275, 0.6512, 0.4298, 0.6755, 0.0, 0.0, 0.0, 0.0, 0.0, 0.0, 0.4343, 0.6999, 0.0, 0.0, 0.0, 0.0, 0.0, 0.0, 0.0, 0.0, 0.0, 0.0, 0.0, 0.0, 0.0, 0.0, 0.0, 0.0, 0.3274, 0.9412, 0.0, 0.0, 0.1631, 0.03788, 0.0, 0.0, 0.3239, 0.9658, 0.3239, 0.9658, 0.0, 0.0, 0.3239, 0.9658, 0.0, 0.0, 0.09723, 0.0481, 0.04862, 0.02405, 0.0, 0.0, 0.0, 0.0, 0.04862, 0.02405, 0.0, 0.0, 0.0, 0.0, 0.0, 0.0, 0.3239, 0.9658, 0.0, 0.0, 0.1945, 0.09621, 0.3313, 0.9904, 0.0, 0.0, 0.0, 0.0, 0.3239, 0.9658, 0.3274, 0.9412, 0.3274, 0.9412, 0.3239, 0.9658, 0.4845, 0.733, 0.0, 0.0, 0.6134, 0.4325, 0.4805, 0.7564, 0.5976, 0.2566, 0.5949, 0.2359, 0.6021, 0.2344, 0.6043, 0.2538, 0.4472, 0.7546, 0.4469, 0.7232, 0.4595, 0.7265, 0.4583, 0.7552, 0.0, 0.0, 0.0, 0.0, 0.0, 0.0, 0.0, 0.0, 0.2459, 0.2776, 0.0, 0.0, 0.0, 0.0, 0.2459, 0.2776, 0.0, 0.0, 0.0, 0.0, 0.0, 0.0, 0.0, 0.0, 0.1137, 0.6079, 0.1365, 0.6295, 0.1365, 0.6295, 0.1137, 0.6079, 0.01516, 0.6929, 0.009073, 0.7364, 0.009073, 0.7364, 0.01516, 0.6929, 0.02189, 0.6499, 0.01516, 0.6929, 0.01516, 0.6929, 0.02189, 0.6499, 0.1015, 0.5965, 0.1076, 0.6022, 0.1076, 0.6022, 0.1015, 0.5965, 0.005512, 0.457, 0.01017, 0.4667, 0.01017, 0.4667, 0.005512, 0.457, 0.1076, 0.6022, 0.1137, 0.6079, 0.1137, 0.6079, 0.1076, 0.6022, 0.1365, 0.6295, 0.1573, 0.6496, 0.1573, 0.6496, 0.1365, 0.6295, 0.06089, 0.5546, 0.08706, 0.583, 0.08706, 0.583, 0.06089, 0.5546, 0.08706, 0.583, 0.1015, 0.5965, 0.1015, 0.5965, 0.08706, 0.583, 0.02249, 0.491, 0.03938, 0.5221, 0.03938, 0.5221, 0.02249, 0.491, 0.03938, 0.5221, 0.05224, 0.5415, 0.05224, 0.5415, 0.03938, 0.5221, 0.6376, 0.7402, 0.005512, 0.457, 0.005512, 0.457, 0.6376, 0.7402, 0.01017, 0.4667, 0.02249, 0.491, 0.02249, 0.491, 0.01017, 0.4667, 0.009073, 0.7364, 0.004278, 0.7809, 0.004278, 0.7809, 0.009073, 0.7364, 0.05224, 0.5415, 0.06089, 0.5546, 0.06089, 0.5546, 0.05224, 0.5415, 0.7236, 0.7118, 0.6376, 0.7105, 0.6376, 0.6807, 0.6806, 0.6653, 0.7236, 0.7118, 0.6806, 0.6653, 0.7064, 0.6561, 0.7237, 0.6499, 0.7667, 0.6653, 0.7236, 0.7118, 0.7667, 0.6653, 0.7901, 0.6736, 0.7999, 0.6772, 0.8097, 0.6807, 0.8096, 0.7166, 0.7236, 0.7118, 0.8096, 0.7166, 0.8095, 0.7525, 0.7666, 0.7598, 0.7236, 0.7118, 0.7666, 0.7598, 0.7237, 0.767, 0.6806, 0.7536, 0.7236, 0.7118, 0.6376, 0.7402, 0.6376, 0.7243, 0.6376, 0.7105, 0.1365, 0.6295, 0.1573, 0.6496, 0.1573, 0.6496, 0.1365, 0.6295, 0.06089, 0.5546, 0.08706, 0.583, 0.08706, 0.583, 0.06089, 0.5546, 0.08706, 0.583, 0.1015, 0.5965, 0.1015, 0.5965, 0.08706, 0.583, 0.02249, 0.491, 0.03938, 0.5221, 0.03938, 0.5221, 0.02249, 0.491, 0.03938, 0.5221, 0.05224, 0.5415, 0.05224, 0.5415, 0.03938, 0.5221, 0.6376, 0.7402, 0.005512, 0.457, 0.005512, 0.457, 0.6376, 0.7402, 0.01017, 0.4667, 0.02249, 0.491, 0.02249, 0.491, 0.01017, 0.4667, 0.009073, 0.7364, 0.004278, 0.7809, 0.004278, 0.7809, 0.009073, 0.7364, 0.05224, 0.5415, 0.06089, 0.5546, 0.06089, 0.5546, 0.05224, 0.5415, 0.05224, 0.5415, 0.06089, 0.5546, 0.06089, 0.5546, 0.05224, 0.5415, 0.009073, 0.7364, 0.004278, 0.7809, 0.004278, 0.7809, 0.009073, 0.7364, 0.01017, 0.4667, 0.02249, 0.491, 0.02249, 0.491, 0.01017, 0.4667, 0.6376, 0.7402, 0.005512, 0.457, 0.005512, 0.457, 0.6376, 0.7402, 0.03938, 0.5221, 0.05224, 0.5415, 0.05224, 0.5415, 0.03938, 0.5221, 0.02249, 0.491, 0.03938, 0.5221, 0.03938, 0.5221, 0.02249, 0.491, 0.08706, 0.583, 0.1015, 0.5965, 0.1015, 0.5965, 0.08706, 0.583, 0.06089, 0.5546, 0.08706, 0.583, 0.08706, 0.583, 0.06089, 0.5546, 0.1365, 0.6295, 0.1573, 0.6496, 0.1573, 0.6496, 0.1365, 0.6295, 0.1076, 0.6022, 0.1137, 0.6079, 0.1137, 0.6079, 0.1076, 0.6022, 0.005512, 0.457, 0.01017, 0.4667, 0.01017, 0.4667, 0.005512, 0.457, 0.1015, 0.5965, 0.1076, 0.6022, 0.1076, 0.6022, 0.1015, 0.5965, 0.02189, 0.6499, 0.01516, 0.6929, 0.01516, 0.6929, 0.02189, 0.6499, 0.01516, 0.6929, 0.009073, 0.7364, 0.009073, 0.7364, 0.01516, 0.6929, 0.1137, 0.6079, 0.1365, 0.6295, 0.1365, 0.6295, 0.1137, 0.6079])
me_claw.materials.append(mat_material)
me_claw.use_remesh_preserve_volume = False
me_claw.use_remesh_preserve_attributes = False
me_claw.use_mirror_vertex_groups = False
me_claw.update()

# ---- objects
ob_hand = bpy.data.objects.new('Hand', me_claw)

# ---- transforms, parenting, visibility, modifiers, constraints
ob_hand.location = (0.0, 0.0, 0.0)
ob_hand.lineart.crease_threshold = 0.0

# ---- collection membership
col_collection_1.objects.link(ob_hand)

# ---- scene / render settings (as saved in the file)
scene.frame_start = 1; scene.frame_end = 26; scene.frame_set(1)
scene.render.engine = 'BLENDER_EEVEE_NEXT'
scene.render.resolution_percentage = 50
scene.render.dither_intensity = 0.0
scene.cycles.use_denoising = False
scene.cycles.samples = 10
scene.cycles.sampling_pattern = 'TABULATED_SOBOL'
scene.cycles.light_sampling_threshold = 0.0
scene.cycles.use_adaptive_sampling = False
scene.cycles.use_light_tree = False
scene.cycles.blur_glossy = 0.0
scene.cycles.pixel_filter_type = 'GAUSSIAN'
scene.cycles.sample_clamp_indirect = 0.0
scene.view_settings.view_transform = 'Standard'
bpy.context.view_layer.update()

# ---- added for rendering (the .blend has no active camera and no usable light): camera, sun
cam_auto = bpy.data.cameras.new('AutoCamera')
cam_auto.lens = 50.0
cam_auto.sensor_width = 36.0
cam_auto.clip_end = 1000.0
ob_auto_camera = bpy.data.objects.new('AutoCamera', cam_auto)
scene.collection.objects.link(ob_auto_camera)
ob_auto_camera.location = (6.59992, -8.43117, 4.98027)
ob_auto_camera.rotation_euler = (1.09748, -7.21219e-08, 0.694738)
scene.camera = ob_auto_camera
light_auto_sun = bpy.data.lights.new('AutoSun', 'SUN')
light_auto_sun.energy = 3.0
light_auto_sun.angle = 0.0523599
ob_auto_sun = bpy.data.objects.new('AutoSun', light_auto_sun)
scene.collection.objects.link(ob_auto_sun)
ob_auto_sun.rotation_euler = (0.872665, 0.174533, 0.523599)
bpy.context.view_layer.update()
